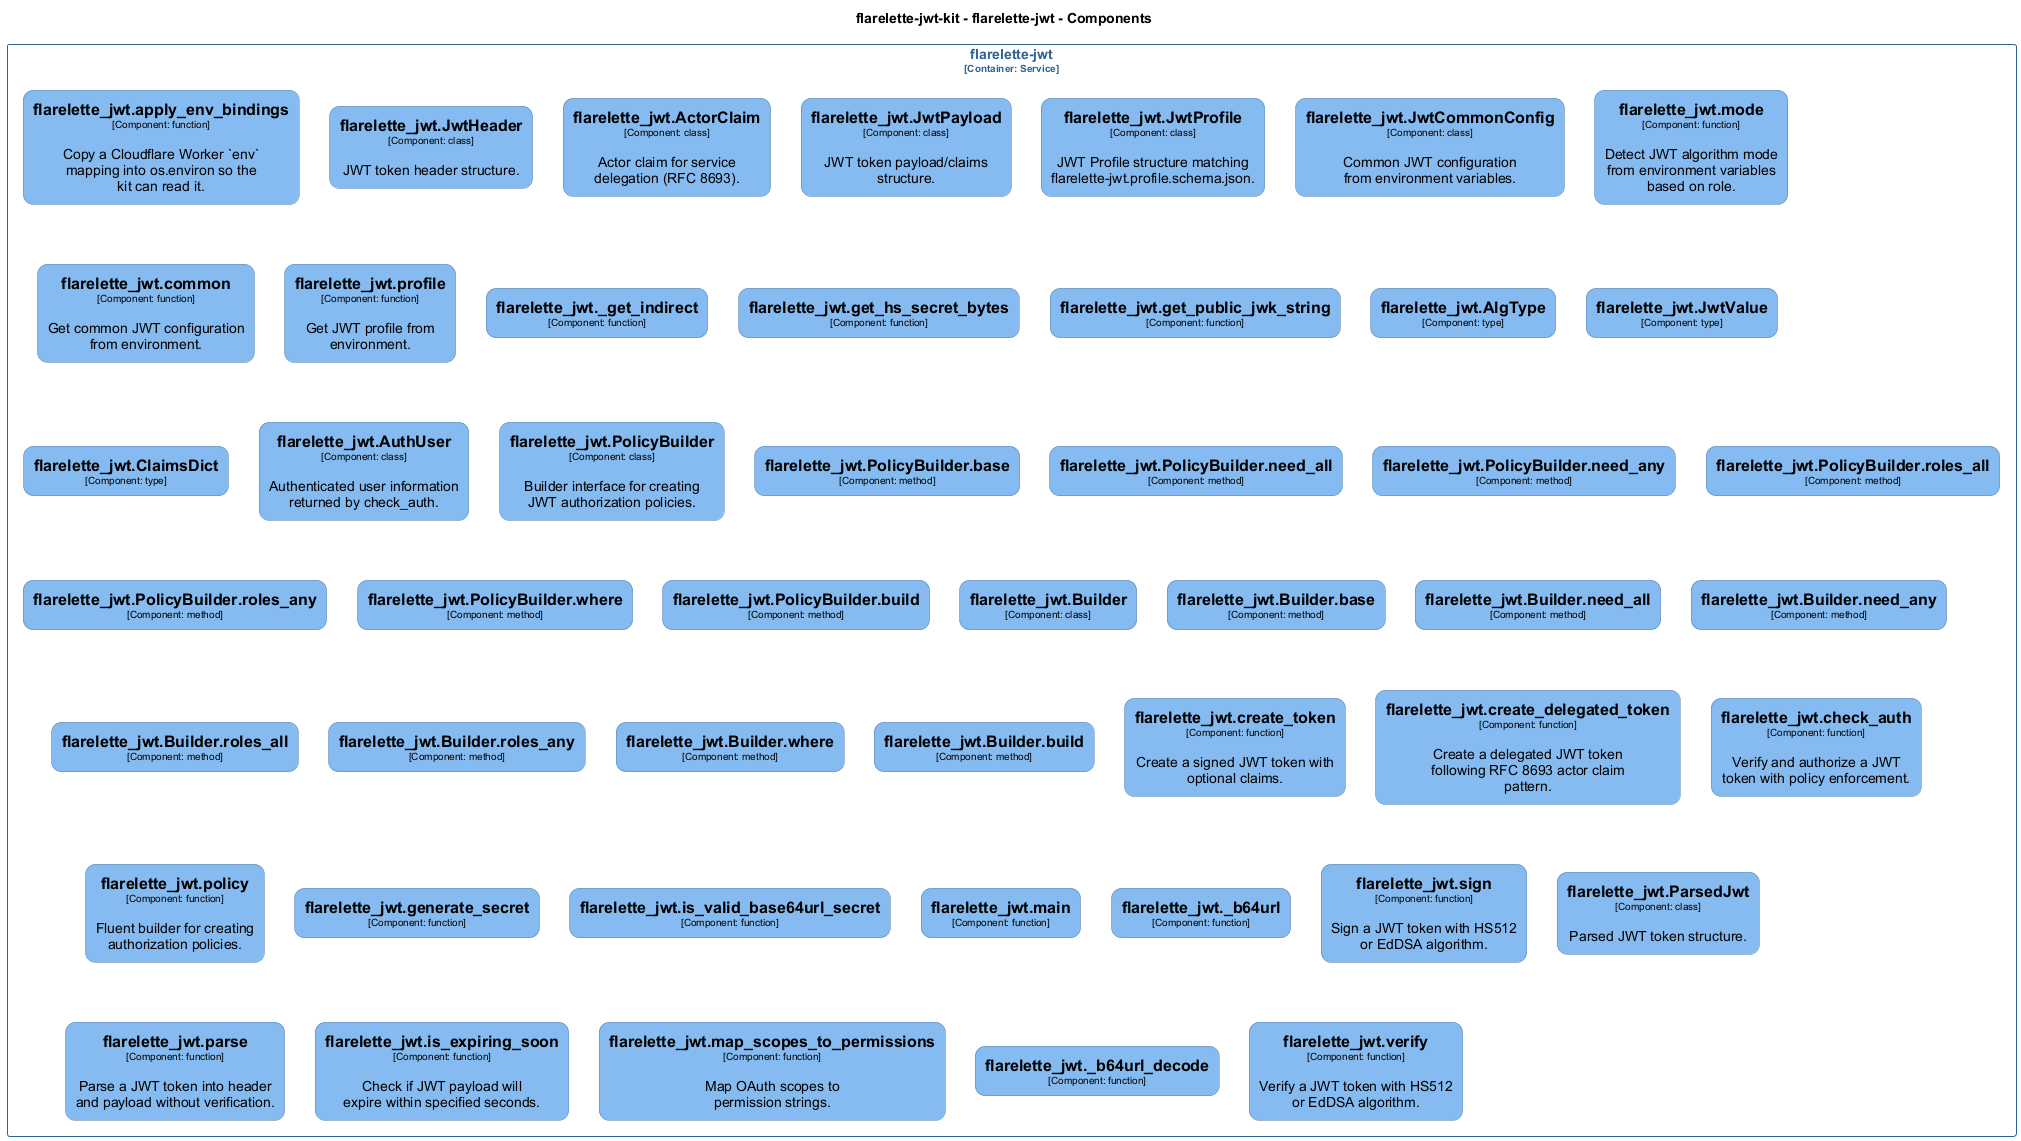

The diagram above was rendered by PlantUML. Its source (embedded in the PNG):
@startuml
set separator none
title flarelette-jwt-kit - flarelette-jwt - Components

top to bottom direction
skinparam ranksep 60
skinparam nodesep 30

skinparam {
  arrowFontSize 10
  defaultTextAlignment center
  wrapWidth 200
  maxMessageSize 100
  defaultFontName "Arial"
}

hide stereotype

skinparam rectangle<<flarelettejwtkit.flarelettejwt.flarelette_jwtActorClaim>> {
  BackgroundColor #85bbf0
  FontColor #000000
  BorderColor #5d82a8
  roundCorner 20
  shadowing false
}
skinparam rectangle<<flarelettejwtkit.flarelettejwt.flarelette_jwtAlgType>> {
  BackgroundColor #85bbf0
  FontColor #000000
  BorderColor #5d82a8
  roundCorner 20
  shadowing false
}
skinparam rectangle<<flarelettejwtkit.flarelettejwt.flarelette_jwtAuthUser>> {
  BackgroundColor #85bbf0
  FontColor #000000
  BorderColor #5d82a8
  roundCorner 20
  shadowing false
}
skinparam rectangle<<flarelettejwtkit.flarelettejwt.flarelette_jwtBuilder>> {
  BackgroundColor #85bbf0
  FontColor #000000
  BorderColor #5d82a8
  roundCorner 20
  shadowing false
}
skinparam rectangle<<flarelettejwtkit.flarelettejwt.flarelette_jwtBuilderbase>> {
  BackgroundColor #85bbf0
  FontColor #000000
  BorderColor #5d82a8
  roundCorner 20
  shadowing false
}
skinparam rectangle<<flarelettejwtkit.flarelettejwt.flarelette_jwtBuilderbuild>> {
  BackgroundColor #85bbf0
  FontColor #000000
  BorderColor #5d82a8
  roundCorner 20
  shadowing false
}
skinparam rectangle<<flarelettejwtkit.flarelettejwt.flarelette_jwtBuilderneed_all>> {
  BackgroundColor #85bbf0
  FontColor #000000
  BorderColor #5d82a8
  roundCorner 20
  shadowing false
}
skinparam rectangle<<flarelettejwtkit.flarelettejwt.flarelette_jwtBuilderneed_any>> {
  BackgroundColor #85bbf0
  FontColor #000000
  BorderColor #5d82a8
  roundCorner 20
  shadowing false
}
skinparam rectangle<<flarelettejwtkit.flarelettejwt.flarelette_jwtBuilderroles_all>> {
  BackgroundColor #85bbf0
  FontColor #000000
  BorderColor #5d82a8
  roundCorner 20
  shadowing false
}
skinparam rectangle<<flarelettejwtkit.flarelettejwt.flarelette_jwtBuilderroles_any>> {
  BackgroundColor #85bbf0
  FontColor #000000
  BorderColor #5d82a8
  roundCorner 20
  shadowing false
}
skinparam rectangle<<flarelettejwtkit.flarelettejwt.flarelette_jwtBuilderwhere>> {
  BackgroundColor #85bbf0
  FontColor #000000
  BorderColor #5d82a8
  roundCorner 20
  shadowing false
}
skinparam rectangle<<flarelettejwtkit.flarelettejwt.flarelette_jwtClaimsDict>> {
  BackgroundColor #85bbf0
  FontColor #000000
  BorderColor #5d82a8
  roundCorner 20
  shadowing false
}
skinparam rectangle<<flarelettejwtkit.flarelettejwt.flarelette_jwtJwtCommonConfig>> {
  BackgroundColor #85bbf0
  FontColor #000000
  BorderColor #5d82a8
  roundCorner 20
  shadowing false
}
skinparam rectangle<<flarelettejwtkit.flarelettejwt.flarelette_jwtJwtHeader>> {
  BackgroundColor #85bbf0
  FontColor #000000
  BorderColor #5d82a8
  roundCorner 20
  shadowing false
}
skinparam rectangle<<flarelettejwtkit.flarelettejwt.flarelette_jwtJwtPayload>> {
  BackgroundColor #85bbf0
  FontColor #000000
  BorderColor #5d82a8
  roundCorner 20
  shadowing false
}
skinparam rectangle<<flarelettejwtkit.flarelettejwt.flarelette_jwtJwtProfile>> {
  BackgroundColor #85bbf0
  FontColor #000000
  BorderColor #5d82a8
  roundCorner 20
  shadowing false
}
skinparam rectangle<<flarelettejwtkit.flarelettejwt.flarelette_jwtJwtValue>> {
  BackgroundColor #85bbf0
  FontColor #000000
  BorderColor #5d82a8
  roundCorner 20
  shadowing false
}
skinparam rectangle<<flarelettejwtkit.flarelettejwt.flarelette_jwtParsedJwt>> {
  BackgroundColor #85bbf0
  FontColor #000000
  BorderColor #5d82a8
  roundCorner 20
  shadowing false
}
skinparam rectangle<<flarelettejwtkit.flarelettejwt.flarelette_jwtPolicyBuilder>> {
  BackgroundColor #85bbf0
  FontColor #000000
  BorderColor #5d82a8
  roundCorner 20
  shadowing false
}
skinparam rectangle<<flarelettejwtkit.flarelettejwt.flarelette_jwtPolicyBuilderbase>> {
  BackgroundColor #85bbf0
  FontColor #000000
  BorderColor #5d82a8
  roundCorner 20
  shadowing false
}
skinparam rectangle<<flarelettejwtkit.flarelettejwt.flarelette_jwtPolicyBuilderbuild>> {
  BackgroundColor #85bbf0
  FontColor #000000
  BorderColor #5d82a8
  roundCorner 20
  shadowing false
}
skinparam rectangle<<flarelettejwtkit.flarelettejwt.flarelette_jwtPolicyBuilderneed_all>> {
  BackgroundColor #85bbf0
  FontColor #000000
  BorderColor #5d82a8
  roundCorner 20
  shadowing false
}
skinparam rectangle<<flarelettejwtkit.flarelettejwt.flarelette_jwtPolicyBuilderneed_any>> {
  BackgroundColor #85bbf0
  FontColor #000000
  BorderColor #5d82a8
  roundCorner 20
  shadowing false
}
skinparam rectangle<<flarelettejwtkit.flarelettejwt.flarelette_jwtPolicyBuilderroles_all>> {
  BackgroundColor #85bbf0
  FontColor #000000
  BorderColor #5d82a8
  roundCorner 20
  shadowing false
}
skinparam rectangle<<flarelettejwtkit.flarelettejwt.flarelette_jwtPolicyBuilderroles_any>> {
  BackgroundColor #85bbf0
  FontColor #000000
  BorderColor #5d82a8
  roundCorner 20
  shadowing false
}
skinparam rectangle<<flarelettejwtkit.flarelettejwt.flarelette_jwtPolicyBuilderwhere>> {
  BackgroundColor #85bbf0
  FontColor #000000
  BorderColor #5d82a8
  roundCorner 20
  shadowing false
}
skinparam rectangle<<flarelettejwtkit.flarelettejwt.flarelette_jwt_b64url>> {
  BackgroundColor #85bbf0
  FontColor #000000
  BorderColor #5d82a8
  roundCorner 20
  shadowing false
}
skinparam rectangle<<flarelettejwtkit.flarelettejwt.flarelette_jwt_b64url_decode>> {
  BackgroundColor #85bbf0
  FontColor #000000
  BorderColor #5d82a8
  roundCorner 20
  shadowing false
}
skinparam rectangle<<flarelettejwtkit.flarelettejwt.flarelette_jwt_get_indirect>> {
  BackgroundColor #85bbf0
  FontColor #000000
  BorderColor #5d82a8
  roundCorner 20
  shadowing false
}
skinparam rectangle<<flarelettejwtkit.flarelettejwt.flarelette_jwtapply_env_bindings>> {
  BackgroundColor #85bbf0
  FontColor #000000
  BorderColor #5d82a8
  roundCorner 20
  shadowing false
}
skinparam rectangle<<flarelettejwtkit.flarelettejwt.flarelette_jwtcheck_auth>> {
  BackgroundColor #85bbf0
  FontColor #000000
  BorderColor #5d82a8
  roundCorner 20
  shadowing false
}
skinparam rectangle<<flarelettejwtkit.flarelettejwt.flarelette_jwtcommon>> {
  BackgroundColor #85bbf0
  FontColor #000000
  BorderColor #5d82a8
  roundCorner 20
  shadowing false
}
skinparam rectangle<<flarelettejwtkit.flarelettejwt.flarelette_jwtcreate_delegated_token>> {
  BackgroundColor #85bbf0
  FontColor #000000
  BorderColor #5d82a8
  roundCorner 20
  shadowing false
}
skinparam rectangle<<flarelettejwtkit.flarelettejwt.flarelette_jwtcreate_token>> {
  BackgroundColor #85bbf0
  FontColor #000000
  BorderColor #5d82a8
  roundCorner 20
  shadowing false
}
skinparam rectangle<<flarelettejwtkit.flarelettejwt.flarelette_jwtgenerate_secret>> {
  BackgroundColor #85bbf0
  FontColor #000000
  BorderColor #5d82a8
  roundCorner 20
  shadowing false
}
skinparam rectangle<<flarelettejwtkit.flarelettejwt.flarelette_jwtget_hs_secret_bytes>> {
  BackgroundColor #85bbf0
  FontColor #000000
  BorderColor #5d82a8
  roundCorner 20
  shadowing false
}
skinparam rectangle<<flarelettejwtkit.flarelettejwt.flarelette_jwtget_public_jwk_string>> {
  BackgroundColor #85bbf0
  FontColor #000000
  BorderColor #5d82a8
  roundCorner 20
  shadowing false
}
skinparam rectangle<<flarelettejwtkit.flarelettejwt.flarelette_jwtis_expiring_soon>> {
  BackgroundColor #85bbf0
  FontColor #000000
  BorderColor #5d82a8
  roundCorner 20
  shadowing false
}
skinparam rectangle<<flarelettejwtkit.flarelettejwt.flarelette_jwtis_valid_base64url_secret>> {
  BackgroundColor #85bbf0
  FontColor #000000
  BorderColor #5d82a8
  roundCorner 20
  shadowing false
}
skinparam rectangle<<flarelettejwtkit.flarelettejwt.flarelette_jwtmain>> {
  BackgroundColor #85bbf0
  FontColor #000000
  BorderColor #5d82a8
  roundCorner 20
  shadowing false
}
skinparam rectangle<<flarelettejwtkit.flarelettejwt.flarelette_jwtmap_scopes_to_permissions>> {
  BackgroundColor #85bbf0
  FontColor #000000
  BorderColor #5d82a8
  roundCorner 20
  shadowing false
}
skinparam rectangle<<flarelettejwtkit.flarelettejwt.flarelette_jwtmode>> {
  BackgroundColor #85bbf0
  FontColor #000000
  BorderColor #5d82a8
  roundCorner 20
  shadowing false
}
skinparam rectangle<<flarelettejwtkit.flarelettejwt.flarelette_jwtparse>> {
  BackgroundColor #85bbf0
  FontColor #000000
  BorderColor #5d82a8
  roundCorner 20
  shadowing false
}
skinparam rectangle<<flarelettejwtkit.flarelettejwt.flarelette_jwtpolicy>> {
  BackgroundColor #85bbf0
  FontColor #000000
  BorderColor #5d82a8
  roundCorner 20
  shadowing false
}
skinparam rectangle<<flarelettejwtkit.flarelettejwt.flarelette_jwtprofile>> {
  BackgroundColor #85bbf0
  FontColor #000000
  BorderColor #5d82a8
  roundCorner 20
  shadowing false
}
skinparam rectangle<<flarelettejwtkit.flarelettejwt.flarelette_jwtsign>> {
  BackgroundColor #85bbf0
  FontColor #000000
  BorderColor #5d82a8
  roundCorner 20
  shadowing false
}
skinparam rectangle<<flarelettejwtkit.flarelettejwt.flarelette_jwtverify>> {
  BackgroundColor #85bbf0
  FontColor #000000
  BorderColor #5d82a8
  roundCorner 20
  shadowing false
}
skinparam rectangle<<flarelettejwtkit.flarelettejwt>> {
  BorderColor #2e6295
  FontColor #2e6295
  shadowing false
}

rectangle "flarelette-jwt\n<size:10>[Container: Service]</size>" <<flarelettejwtkit.flarelettejwt>> {
  rectangle "==flarelette_jwt.apply_env_bindings\n<size:10>[Component: function]</size>\n\nCopy a Cloudflare Worker `env` mapping into os.environ so the kit can read it." <<flarelettejwtkit.flarelettejwt.flarelette_jwtapply_env_bindings>> as flarelettejwtkit.flarelettejwt.flarelette_jwtapply_env_bindings
  rectangle "==flarelette_jwt.JwtHeader\n<size:10>[Component: class]</size>\n\nJWT token header structure." <<flarelettejwtkit.flarelettejwt.flarelette_jwtJwtHeader>> as flarelettejwtkit.flarelettejwt.flarelette_jwtJwtHeader
  rectangle "==flarelette_jwt.ActorClaim\n<size:10>[Component: class]</size>\n\nActor claim for service delegation (RFC 8693)." <<flarelettejwtkit.flarelettejwt.flarelette_jwtActorClaim>> as flarelettejwtkit.flarelettejwt.flarelette_jwtActorClaim
  rectangle "==flarelette_jwt.JwtPayload\n<size:10>[Component: class]</size>\n\nJWT token payload/claims structure." <<flarelettejwtkit.flarelettejwt.flarelette_jwtJwtPayload>> as flarelettejwtkit.flarelettejwt.flarelette_jwtJwtPayload
  rectangle "==flarelette_jwt.JwtProfile\n<size:10>[Component: class]</size>\n\nJWT Profile structure matching flarelette-jwt.profile.schema.json." <<flarelettejwtkit.flarelettejwt.flarelette_jwtJwtProfile>> as flarelettejwtkit.flarelettejwt.flarelette_jwtJwtProfile
  rectangle "==flarelette_jwt.JwtCommonConfig\n<size:10>[Component: class]</size>\n\nCommon JWT configuration from environment variables." <<flarelettejwtkit.flarelettejwt.flarelette_jwtJwtCommonConfig>> as flarelettejwtkit.flarelettejwt.flarelette_jwtJwtCommonConfig
  rectangle "==flarelette_jwt.mode\n<size:10>[Component: function]</size>\n\nDetect JWT algorithm mode from environment variables based on role." <<flarelettejwtkit.flarelettejwt.flarelette_jwtmode>> as flarelettejwtkit.flarelettejwt.flarelette_jwtmode
  rectangle "==flarelette_jwt.common\n<size:10>[Component: function]</size>\n\nGet common JWT configuration from environment." <<flarelettejwtkit.flarelettejwt.flarelette_jwtcommon>> as flarelettejwtkit.flarelettejwt.flarelette_jwtcommon
  rectangle "==flarelette_jwt.profile\n<size:10>[Component: function]</size>\n\nGet JWT profile from environment." <<flarelettejwtkit.flarelettejwt.flarelette_jwtprofile>> as flarelettejwtkit.flarelettejwt.flarelette_jwtprofile
  rectangle "==flarelette_jwt._get_indirect\n<size:10>[Component: function]</size>" <<flarelettejwtkit.flarelettejwt.flarelette_jwt_get_indirect>> as flarelettejwtkit.flarelettejwt.flarelette_jwt_get_indirect
  rectangle "==flarelette_jwt.get_hs_secret_bytes\n<size:10>[Component: function]</size>" <<flarelettejwtkit.flarelettejwt.flarelette_jwtget_hs_secret_bytes>> as flarelettejwtkit.flarelettejwt.flarelette_jwtget_hs_secret_bytes
  rectangle "==flarelette_jwt.get_public_jwk_string\n<size:10>[Component: function]</size>" <<flarelettejwtkit.flarelettejwt.flarelette_jwtget_public_jwk_string>> as flarelettejwtkit.flarelettejwt.flarelette_jwtget_public_jwk_string
  rectangle "==flarelette_jwt.AlgType\n<size:10>[Component: type]</size>" <<flarelettejwtkit.flarelettejwt.flarelette_jwtAlgType>> as flarelettejwtkit.flarelettejwt.flarelette_jwtAlgType
  rectangle "==flarelette_jwt.JwtValue\n<size:10>[Component: type]</size>" <<flarelettejwtkit.flarelettejwt.flarelette_jwtJwtValue>> as flarelettejwtkit.flarelettejwt.flarelette_jwtJwtValue
  rectangle "==flarelette_jwt.ClaimsDict\n<size:10>[Component: type]</size>" <<flarelettejwtkit.flarelettejwt.flarelette_jwtClaimsDict>> as flarelettejwtkit.flarelettejwt.flarelette_jwtClaimsDict
  rectangle "==flarelette_jwt.AuthUser\n<size:10>[Component: class]</size>\n\nAuthenticated user information returned by check_auth." <<flarelettejwtkit.flarelettejwt.flarelette_jwtAuthUser>> as flarelettejwtkit.flarelettejwt.flarelette_jwtAuthUser
  rectangle "==flarelette_jwt.PolicyBuilder\n<size:10>[Component: class]</size>\n\nBuilder interface for creating JWT authorization policies." <<flarelettejwtkit.flarelettejwt.flarelette_jwtPolicyBuilder>> as flarelettejwtkit.flarelettejwt.flarelette_jwtPolicyBuilder
  rectangle "==flarelette_jwt.PolicyBuilder.base\n<size:10>[Component: method]</size>" <<flarelettejwtkit.flarelettejwt.flarelette_jwtPolicyBuilderbase>> as flarelettejwtkit.flarelettejwt.flarelette_jwtPolicyBuilderbase
  rectangle "==flarelette_jwt.PolicyBuilder.need_all\n<size:10>[Component: method]</size>" <<flarelettejwtkit.flarelettejwt.flarelette_jwtPolicyBuilderneed_all>> as flarelettejwtkit.flarelettejwt.flarelette_jwtPolicyBuilderneed_all
  rectangle "==flarelette_jwt.PolicyBuilder.need_any\n<size:10>[Component: method]</size>" <<flarelettejwtkit.flarelettejwt.flarelette_jwtPolicyBuilderneed_any>> as flarelettejwtkit.flarelettejwt.flarelette_jwtPolicyBuilderneed_any
  rectangle "==flarelette_jwt.PolicyBuilder.roles_all\n<size:10>[Component: method]</size>" <<flarelettejwtkit.flarelettejwt.flarelette_jwtPolicyBuilderroles_all>> as flarelettejwtkit.flarelettejwt.flarelette_jwtPolicyBuilderroles_all
  rectangle "==flarelette_jwt.PolicyBuilder.roles_any\n<size:10>[Component: method]</size>" <<flarelettejwtkit.flarelettejwt.flarelette_jwtPolicyBuilderroles_any>> as flarelettejwtkit.flarelettejwt.flarelette_jwtPolicyBuilderroles_any
  rectangle "==flarelette_jwt.PolicyBuilder.where\n<size:10>[Component: method]</size>" <<flarelettejwtkit.flarelettejwt.flarelette_jwtPolicyBuilderwhere>> as flarelettejwtkit.flarelettejwt.flarelette_jwtPolicyBuilderwhere
  rectangle "==flarelette_jwt.PolicyBuilder.build\n<size:10>[Component: method]</size>" <<flarelettejwtkit.flarelettejwt.flarelette_jwtPolicyBuilderbuild>> as flarelettejwtkit.flarelettejwt.flarelette_jwtPolicyBuilderbuild
  rectangle "==flarelette_jwt.Builder\n<size:10>[Component: class]</size>" <<flarelettejwtkit.flarelettejwt.flarelette_jwtBuilder>> as flarelettejwtkit.flarelettejwt.flarelette_jwtBuilder
  rectangle "==flarelette_jwt.Builder.base\n<size:10>[Component: method]</size>" <<flarelettejwtkit.flarelettejwt.flarelette_jwtBuilderbase>> as flarelettejwtkit.flarelettejwt.flarelette_jwtBuilderbase
  rectangle "==flarelette_jwt.Builder.need_all\n<size:10>[Component: method]</size>" <<flarelettejwtkit.flarelettejwt.flarelette_jwtBuilderneed_all>> as flarelettejwtkit.flarelettejwt.flarelette_jwtBuilderneed_all
  rectangle "==flarelette_jwt.Builder.need_any\n<size:10>[Component: method]</size>" <<flarelettejwtkit.flarelettejwt.flarelette_jwtBuilderneed_any>> as flarelettejwtkit.flarelettejwt.flarelette_jwtBuilderneed_any
  rectangle "==flarelette_jwt.Builder.roles_all\n<size:10>[Component: method]</size>" <<flarelettejwtkit.flarelettejwt.flarelette_jwtBuilderroles_all>> as flarelettejwtkit.flarelettejwt.flarelette_jwtBuilderroles_all
  rectangle "==flarelette_jwt.Builder.roles_any\n<size:10>[Component: method]</size>" <<flarelettejwtkit.flarelettejwt.flarelette_jwtBuilderroles_any>> as flarelettejwtkit.flarelettejwt.flarelette_jwtBuilderroles_any
  rectangle "==flarelette_jwt.Builder.where\n<size:10>[Component: method]</size>" <<flarelettejwtkit.flarelettejwt.flarelette_jwtBuilderwhere>> as flarelettejwtkit.flarelettejwt.flarelette_jwtBuilderwhere
  rectangle "==flarelette_jwt.Builder.build\n<size:10>[Component: method]</size>" <<flarelettejwtkit.flarelettejwt.flarelette_jwtBuilderbuild>> as flarelettejwtkit.flarelettejwt.flarelette_jwtBuilderbuild
  rectangle "==flarelette_jwt.create_token\n<size:10>[Component: function]</size>\n\nCreate a signed JWT token with optional claims." <<flarelettejwtkit.flarelettejwt.flarelette_jwtcreate_token>> as flarelettejwtkit.flarelettejwt.flarelette_jwtcreate_token
  rectangle "==flarelette_jwt.create_delegated_token\n<size:10>[Component: function]</size>\n\nCreate a delegated JWT token following RFC 8693 actor claim pattern." <<flarelettejwtkit.flarelettejwt.flarelette_jwtcreate_delegated_token>> as flarelettejwtkit.flarelettejwt.flarelette_jwtcreate_delegated_token
  rectangle "==flarelette_jwt.check_auth\n<size:10>[Component: function]</size>\n\nVerify and authorize a JWT token with policy enforcement." <<flarelettejwtkit.flarelettejwt.flarelette_jwtcheck_auth>> as flarelettejwtkit.flarelettejwt.flarelette_jwtcheck_auth
  rectangle "==flarelette_jwt.policy\n<size:10>[Component: function]</size>\n\nFluent builder for creating authorization policies." <<flarelettejwtkit.flarelettejwt.flarelette_jwtpolicy>> as flarelettejwtkit.flarelettejwt.flarelette_jwtpolicy
  rectangle "==flarelette_jwt.generate_secret\n<size:10>[Component: function]</size>" <<flarelettejwtkit.flarelettejwt.flarelette_jwtgenerate_secret>> as flarelettejwtkit.flarelettejwt.flarelette_jwtgenerate_secret
  rectangle "==flarelette_jwt.is_valid_base64url_secret\n<size:10>[Component: function]</size>" <<flarelettejwtkit.flarelettejwt.flarelette_jwtis_valid_base64url_secret>> as flarelettejwtkit.flarelettejwt.flarelette_jwtis_valid_base64url_secret
  rectangle "==flarelette_jwt.main\n<size:10>[Component: function]</size>" <<flarelettejwtkit.flarelettejwt.flarelette_jwtmain>> as flarelettejwtkit.flarelettejwt.flarelette_jwtmain
  rectangle "==flarelette_jwt._b64url\n<size:10>[Component: function]</size>" <<flarelettejwtkit.flarelettejwt.flarelette_jwt_b64url>> as flarelettejwtkit.flarelettejwt.flarelette_jwt_b64url
  rectangle "==flarelette_jwt.sign\n<size:10>[Component: function]</size>\n\nSign a JWT token with HS512 or EdDSA algorithm." <<flarelettejwtkit.flarelettejwt.flarelette_jwtsign>> as flarelettejwtkit.flarelettejwt.flarelette_jwtsign
  rectangle "==flarelette_jwt.ParsedJwt\n<size:10>[Component: class]</size>\n\nParsed JWT token structure." <<flarelettejwtkit.flarelettejwt.flarelette_jwtParsedJwt>> as flarelettejwtkit.flarelettejwt.flarelette_jwtParsedJwt
  rectangle "==flarelette_jwt.parse\n<size:10>[Component: function]</size>\n\nParse a JWT token into header and payload without verification." <<flarelettejwtkit.flarelettejwt.flarelette_jwtparse>> as flarelettejwtkit.flarelettejwt.flarelette_jwtparse
  rectangle "==flarelette_jwt.is_expiring_soon\n<size:10>[Component: function]</size>\n\nCheck if JWT payload will expire within specified seconds." <<flarelettejwtkit.flarelettejwt.flarelette_jwtis_expiring_soon>> as flarelettejwtkit.flarelettejwt.flarelette_jwtis_expiring_soon
  rectangle "==flarelette_jwt.map_scopes_to_permissions\n<size:10>[Component: function]</size>\n\nMap OAuth scopes to permission strings." <<flarelettejwtkit.flarelettejwt.flarelette_jwtmap_scopes_to_permissions>> as flarelettejwtkit.flarelettejwt.flarelette_jwtmap_scopes_to_permissions
  rectangle "==flarelette_jwt._b64url_decode\n<size:10>[Component: function]</size>" <<flarelettejwtkit.flarelettejwt.flarelette_jwt_b64url_decode>> as flarelettejwtkit.flarelettejwt.flarelette_jwt_b64url_decode
  rectangle "==flarelette_jwt.verify\n<size:10>[Component: function]</size>\n\nVerify a JWT token with HS512 or EdDSA algorithm." <<flarelettejwtkit.flarelettejwt.flarelette_jwtverify>> as flarelettejwtkit.flarelettejwt.flarelette_jwtverify
}

@enduml